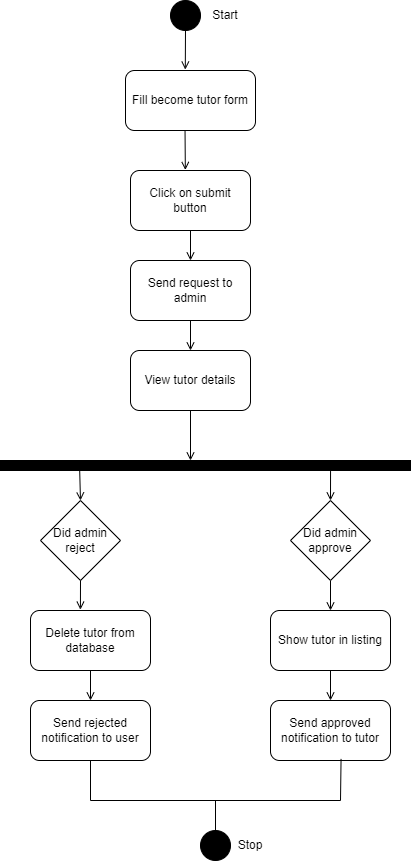

The diagram above was exported from draw.io. Its source (the exported page's mxGraphModel, read from the mxfile embedded in the PNG):
<mxGraphModel dx="1914" dy="966" grid="1" gridSize="10" guides="1" tooltips="1" connect="1" arrows="1" fold="1" page="1" pageScale="1" pageWidth="850" pageHeight="1100" math="0" shadow="0">
  <root>
    <mxCell id="0" />
    <mxCell id="1" parent="0" />
    <mxCell id="H3ciR2tWsS7qLYS3jRDU-1" value="" style="ellipse;whiteSpace=wrap;html=1;aspect=fixed;fillColor=#000000;" parent="1" vertex="1">
      <mxGeometry x="390" y="110" width="30" height="30" as="geometry" />
    </mxCell>
    <mxCell id="H3ciR2tWsS7qLYS3jRDU-2" value="Fill become tutor form" style="rounded=1;whiteSpace=wrap;html=1;" parent="1" vertex="1">
      <mxGeometry x="345" y="180" width="130" height="60" as="geometry" />
    </mxCell>
    <mxCell id="H3ciR2tWsS7qLYS3jRDU-3" value="Click on submit button" style="rounded=1;whiteSpace=wrap;html=1;" parent="1" vertex="1">
      <mxGeometry x="350" y="280" width="120" height="60" as="geometry" />
    </mxCell>
    <mxCell id="H3ciR2tWsS7qLYS3jRDU-4" value="" style="endArrow=none;html=1;rounded=0;entryX=0.5;entryY=1;entryDx=0;entryDy=0;exitX=0.46;exitY=-0.015;exitDx=0;exitDy=0;startArrow=open;startFill=0;exitPerimeter=0;" parent="1" source="H3ciR2tWsS7qLYS3jRDU-2" target="H3ciR2tWsS7qLYS3jRDU-1" edge="1">
      <mxGeometry width="50" height="50" relative="1" as="geometry">
        <mxPoint x="280" y="445" as="sourcePoint" />
        <mxPoint x="280" y="408" as="targetPoint" />
      </mxGeometry>
    </mxCell>
    <mxCell id="H3ciR2tWsS7qLYS3jRDU-5" value="" style="endArrow=none;html=1;rounded=0;entryX=0.458;entryY=1.006;entryDx=0;entryDy=0;exitX=0.457;exitY=-0.009;exitDx=0;exitDy=0;startArrow=open;startFill=0;exitPerimeter=0;entryPerimeter=0;" parent="1" source="H3ciR2tWsS7qLYS3jRDU-3" target="H3ciR2tWsS7qLYS3jRDU-2" edge="1">
      <mxGeometry width="50" height="50" relative="1" as="geometry">
        <mxPoint x="414" y="189" as="sourcePoint" />
        <mxPoint x="415" y="150" as="targetPoint" />
      </mxGeometry>
    </mxCell>
    <mxCell id="H3ciR2tWsS7qLYS3jRDU-6" value="Start" style="text;html=1;strokeColor=none;fillColor=none;align=center;verticalAlign=middle;whiteSpace=wrap;rounded=0;" parent="1" vertex="1">
      <mxGeometry x="415" y="110" width="60" height="30" as="geometry" />
    </mxCell>
    <mxCell id="qxzEvMqbszbdSXQpi53t-1" value="Send request to admin" style="rounded=1;whiteSpace=wrap;html=1;" parent="1" vertex="1">
      <mxGeometry x="350" y="370" width="120" height="60" as="geometry" />
    </mxCell>
    <mxCell id="LKVYYmCB3d30Htet8Blu-1" value="View tutor details" style="rounded=1;whiteSpace=wrap;html=1;" parent="1" vertex="1">
      <mxGeometry x="350" y="460" width="120" height="60" as="geometry" />
    </mxCell>
    <mxCell id="LKVYYmCB3d30Htet8Blu-3" value="" style="rounded=0;whiteSpace=wrap;html=1;fillColor=#000000;" parent="1" vertex="1">
      <mxGeometry x="220" y="570" width="410" height="10" as="geometry" />
    </mxCell>
    <mxCell id="LKVYYmCB3d30Htet8Blu-4" value="" style="endArrow=none;html=1;rounded=0;exitX=0.5;exitY=0;exitDx=0;exitDy=0;startArrow=open;startFill=0;" parent="1" source="qxzEvMqbszbdSXQpi53t-1" edge="1">
      <mxGeometry width="50" height="50" relative="1" as="geometry">
        <mxPoint x="410" y="370" as="sourcePoint" />
        <mxPoint x="410" y="340" as="targetPoint" />
      </mxGeometry>
    </mxCell>
    <mxCell id="LKVYYmCB3d30Htet8Blu-5" value="" style="endArrow=none;html=1;rounded=0;entryX=0.5;entryY=1;entryDx=0;entryDy=0;exitX=0.5;exitY=0;exitDx=0;exitDy=0;startArrow=open;startFill=0;" parent="1" source="LKVYYmCB3d30Htet8Blu-1" target="qxzEvMqbszbdSXQpi53t-1" edge="1">
      <mxGeometry width="50" height="50" relative="1" as="geometry">
        <mxPoint x="380" y="490" as="sourcePoint" />
        <mxPoint x="430" y="440" as="targetPoint" />
      </mxGeometry>
    </mxCell>
    <mxCell id="StpfKV403MmkAVttLJWP-1" value="" style="endArrow=none;html=1;rounded=0;entryX=0.5;entryY=1;entryDx=0;entryDy=0;startArrow=open;startFill=0;" parent="1" target="LKVYYmCB3d30Htet8Blu-1" edge="1">
      <mxGeometry width="50" height="50" relative="1" as="geometry">
        <mxPoint x="410" y="570" as="sourcePoint" />
        <mxPoint x="400" y="560" as="targetPoint" />
      </mxGeometry>
    </mxCell>
    <mxCell id="aNVMr2kvMEVs3GN8ZHz0-11" style="edgeStyle=orthogonalEdgeStyle;rounded=0;orthogonalLoop=1;jettySize=auto;html=1;exitX=0.5;exitY=1;exitDx=0;exitDy=0;entryX=0.5;entryY=0;entryDx=0;entryDy=0;endArrow=open;endFill=0;" parent="1" source="vKELWcjnVSQIiL2-Sisa-1" target="aNVMr2kvMEVs3GN8ZHz0-7" edge="1">
      <mxGeometry relative="1" as="geometry" />
    </mxCell>
    <mxCell id="vKELWcjnVSQIiL2-Sisa-1" value="Did admin approve" style="rhombus;whiteSpace=wrap;html=1;" parent="1" vertex="1">
      <mxGeometry x="510" y="610" width="80" height="80" as="geometry" />
    </mxCell>
    <mxCell id="vKELWcjnVSQIiL2-Sisa-2" value="Did admin reject" style="rhombus;whiteSpace=wrap;html=1;" parent="1" vertex="1">
      <mxGeometry x="260" y="610" width="80" height="80" as="geometry" />
    </mxCell>
    <mxCell id="aNVMr2kvMEVs3GN8ZHz0-2" value="" style="endArrow=none;html=1;rounded=0;entryX=0.193;entryY=0.844;entryDx=0;entryDy=0;exitX=0.5;exitY=0;exitDx=0;exitDy=0;startArrow=open;startFill=0;entryPerimeter=0;" parent="1" source="vKELWcjnVSQIiL2-Sisa-2" target="LKVYYmCB3d30Htet8Blu-3" edge="1">
      <mxGeometry width="50" height="50" relative="1" as="geometry">
        <mxPoint x="290" y="600" as="sourcePoint" />
        <mxPoint x="290" y="570" as="targetPoint" />
      </mxGeometry>
    </mxCell>
    <mxCell id="aNVMr2kvMEVs3GN8ZHz0-3" value="" style="endArrow=none;html=1;rounded=0;entryX=0.805;entryY=1.058;entryDx=0;entryDy=0;exitX=0.5;exitY=0;exitDx=0;exitDy=0;startArrow=open;startFill=0;entryPerimeter=0;" parent="1" source="vKELWcjnVSQIiL2-Sisa-1" target="LKVYYmCB3d30Htet8Blu-3" edge="1">
      <mxGeometry width="50" height="50" relative="1" as="geometry">
        <mxPoint x="430" y="480" as="sourcePoint" />
        <mxPoint x="430" y="450" as="targetPoint" />
      </mxGeometry>
    </mxCell>
    <mxCell id="aNVMr2kvMEVs3GN8ZHz0-10" style="edgeStyle=orthogonalEdgeStyle;rounded=0;orthogonalLoop=1;jettySize=auto;html=1;exitX=0.5;exitY=1;exitDx=0;exitDy=0;entryX=0.5;entryY=0;entryDx=0;entryDy=0;endArrow=open;endFill=0;" parent="1" source="aNVMr2kvMEVs3GN8ZHz0-5" target="aNVMr2kvMEVs3GN8ZHz0-6" edge="1">
      <mxGeometry relative="1" as="geometry" />
    </mxCell>
    <mxCell id="aNVMr2kvMEVs3GN8ZHz0-5" value="Delete tutor from database" style="rounded=1;whiteSpace=wrap;html=1;" parent="1" vertex="1">
      <mxGeometry x="250" y="720" width="120" height="60" as="geometry" />
    </mxCell>
    <mxCell id="aNVMr2kvMEVs3GN8ZHz0-6" value="Send rejected notification to user" style="rounded=1;whiteSpace=wrap;html=1;" parent="1" vertex="1">
      <mxGeometry x="250" y="810" width="120" height="60" as="geometry" />
    </mxCell>
    <mxCell id="aNVMr2kvMEVs3GN8ZHz0-12" style="edgeStyle=orthogonalEdgeStyle;rounded=0;orthogonalLoop=1;jettySize=auto;html=1;entryX=0.5;entryY=0;entryDx=0;entryDy=0;endArrow=open;endFill=0;" parent="1" source="aNVMr2kvMEVs3GN8ZHz0-7" target="aNVMr2kvMEVs3GN8ZHz0-8" edge="1">
      <mxGeometry relative="1" as="geometry" />
    </mxCell>
    <mxCell id="aNVMr2kvMEVs3GN8ZHz0-7" value="Show tutor in listing" style="rounded=1;whiteSpace=wrap;html=1;" parent="1" vertex="1">
      <mxGeometry x="490" y="720" width="120" height="60" as="geometry" />
    </mxCell>
    <mxCell id="aNVMr2kvMEVs3GN8ZHz0-8" value="Send approved notification to tutor" style="rounded=1;whiteSpace=wrap;html=1;" parent="1" vertex="1">
      <mxGeometry x="490" y="810" width="120" height="60" as="geometry" />
    </mxCell>
    <mxCell id="aNVMr2kvMEVs3GN8ZHz0-9" style="edgeStyle=orthogonalEdgeStyle;rounded=0;orthogonalLoop=1;jettySize=auto;html=1;exitX=0.5;exitY=1;exitDx=0;exitDy=0;entryX=0.416;entryY=-0.014;entryDx=0;entryDy=0;entryPerimeter=0;endArrow=open;endFill=0;" parent="1" source="vKELWcjnVSQIiL2-Sisa-2" target="aNVMr2kvMEVs3GN8ZHz0-5" edge="1">
      <mxGeometry relative="1" as="geometry" />
    </mxCell>
    <mxCell id="AReOoM0navnbl3dWYwsR-1" value="" style="endArrow=none;html=1;rounded=0;entryX=0.5;entryY=1;entryDx=0;entryDy=0;exitX=0.588;exitY=0.974;exitDx=0;exitDy=0;exitPerimeter=0;" parent="1" source="aNVMr2kvMEVs3GN8ZHz0-8" target="aNVMr2kvMEVs3GN8ZHz0-6" edge="1">
      <mxGeometry width="50" height="50" relative="1" as="geometry">
        <mxPoint x="560" y="910" as="sourcePoint" />
        <mxPoint x="340" y="790" as="targetPoint" />
        <Array as="points">
          <mxPoint x="560" y="910" />
          <mxPoint x="310" y="910" />
        </Array>
      </mxGeometry>
    </mxCell>
    <mxCell id="AReOoM0navnbl3dWYwsR-2" value="" style="ellipse;whiteSpace=wrap;html=1;aspect=fixed;fillColor=#000000;" parent="1" vertex="1">
      <mxGeometry x="420" y="940" width="30" height="30" as="geometry" />
    </mxCell>
    <mxCell id="AReOoM0navnbl3dWYwsR-5" value="" style="endArrow=none;html=1;rounded=0;exitX=0.5;exitY=0;exitDx=0;exitDy=0;" parent="1" source="AReOoM0navnbl3dWYwsR-2" edge="1">
      <mxGeometry width="50" height="50" relative="1" as="geometry">
        <mxPoint x="290" y="930" as="sourcePoint" />
        <mxPoint x="435" y="910" as="targetPoint" />
      </mxGeometry>
    </mxCell>
    <mxCell id="AReOoM0navnbl3dWYwsR-6" value="Stop" style="text;html=1;strokeColor=none;fillColor=none;align=center;verticalAlign=middle;whiteSpace=wrap;rounded=0;" parent="1" vertex="1">
      <mxGeometry x="440" y="940" width="60" height="30" as="geometry" />
    </mxCell>
  </root>
</mxGraphModel>